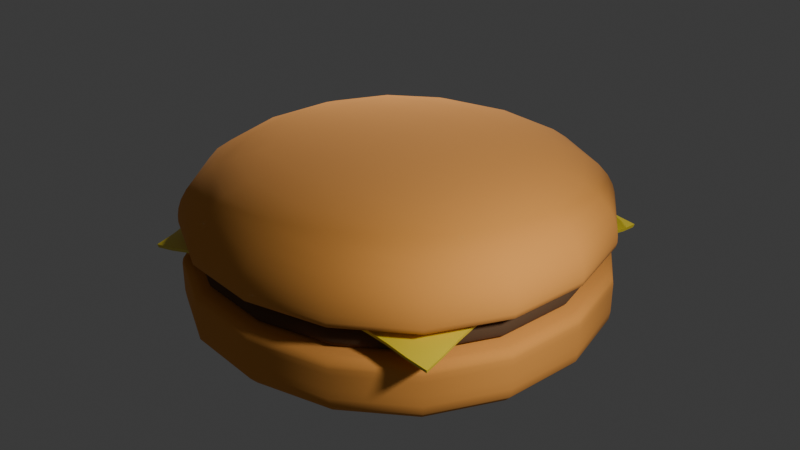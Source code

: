 # Source: bun.blend  (saved by Blender 4.2.66; exported with 4.5.12 LTS)
import bpy
from mathutils import Matrix  # noqa: F401  (used for matrix-valued properties, if any)

bpy.ops.wm.read_factory_settings(use_empty=True)
scene = bpy.context.scene
scene.name = 'Scene'

# ---- collections
col_collection = bpy.data.collections.new('Collection'); scene.collection.children.link(col_collection)

# ---- materials (node trees are filled in below, after node groups)
mat_bunmaterial = bpy.data.materials.new('BunMaterial')
mat_meatmaterial = bpy.data.materials.new('MeatMaterial')
mat_cheesematerial = bpy.data.materials.new('CheeseMaterial')

# ---- node groups
ng_smooth_by_angle = bpy.data.node_groups.new('Smooth by Angle', 'GeometryNodeTree')
_s = ng_smooth_by_angle.interface.new_socket(name='Mesh', in_out='OUTPUT', socket_type='NodeSocketGeometry')
_s = ng_smooth_by_angle.interface.new_socket(name='Mesh', in_out='INPUT', socket_type='NodeSocketGeometry')
_s = ng_smooth_by_angle.interface.new_socket(name='Angle', in_out='INPUT', socket_type='NodeSocketFloat')
_s.subtype = 'ANGLE'
_s.default_value = 0.5236
_s.min_value = 0.0
_s.max_value = 3.142
_s.description = 'Maximum face angle for smooth edges'
_s = ng_smooth_by_angle.interface.new_socket(name='Ignore Sharpness', in_out='INPUT', socket_type='NodeSocketBool')
_s.force_non_field = True
ng_smooth_by_angle.description = 'Set the sharpness of mesh edges based on the angle between the neighboring faces'
ng_smooth_by_angle.is_modifier = True
_N = ng_smooth_by_angle.nodes; _L = ng_smooth_by_angle.links
n0 = _N.new('GeometryNodeSetShadeSmooth'); n0.name = 'Set Shade Smooth'; n0.location = (120, -80)
n0.domain = 'EDGE'
n1 = _N.new('GeometryNodeSetShadeSmooth'); n1.name = 'Set Shade Smooth.001'; n1.location = (300, -80)
n2 = _N.new('NodeGroupOutput'); n2.name = 'Group Output'; n2.location = (480, -80)
n3 = _N.new('GeometryNodeInputMeshEdgeAngle'); n3.name = 'Edge Angle'; n3.location = (-440, -240)
n4 = _N.new('NodeGroupInput'); n4.name = 'Group Input'; n4.location = (-80, -80)
n5 = _N.new('GeometryNodeInputEdgeSmooth'); n5.name = 'Is Edge Smooth'; n5.location = (-260, -120)
n6 = _N.new('GeometryNodeInputShadeSmooth'); n6.name = 'Is Shade Smooth'; n6.location = (-440, -397)
n7 = _N.new('FunctionNodeCompare'); n7.name = 'Compare'; n7.location = (-260, -260)
n7.operation = 'LESS_EQUAL'
n7.inputs[6].default_value = (0.0, 0.0, 0.0, 0.0)
n7.inputs[7].default_value = (0.0, 0.0, 0.0, 0.0)
n8 = _N.new('FunctionNodeBooleanMath'); n8.name = 'Boolean Math.001'; n8.location = (-80, -260)
n9 = _N.new('NodeGroupInput'); n9.name = 'Group Input.001'; n9.location = (-440, -329)
n10 = _N.new('NodeGroupInput'); n10.name = 'Group Input.002'; n10.location = (-259, -189)
n11 = _N.new('FunctionNodeBooleanMath'); n11.name = 'Boolean Math'; n11.location = (-80, -149)
n11.operation = 'OR'
n12 = _N.new('FunctionNodeBooleanMath'); n12.name = 'Boolean Math.002'; n12.location = (-260, -380)
n12.operation = 'OR'
n13 = _N.new('NodeGroupInput'); n13.name = 'Group Input.003'; n13.location = (-440, -460)
_L.new(n3.outputs[0], n7.inputs[0])
_L.new(n1.outputs[0], n2.inputs[0])
_L.new(n9.outputs[1], n7.inputs[1])
_L.new(n7.outputs[0], n8.inputs[0])
_L.new(n4.outputs[0], n0.inputs[0])
_L.new(n0.outputs[0], n1.inputs[0])
_L.new(n8.outputs[0], n0.inputs[2])
_L.new(n10.outputs[2], n11.inputs[1])
_L.new(n5.outputs[0], n11.inputs[0])
_L.new(n11.outputs[0], n0.inputs[1])
_L.new(n13.outputs[2], n12.inputs[1])
_L.new(n6.outputs[0], n12.inputs[0])
_L.new(n12.outputs[0], n8.inputs[1])
n2.is_active_output = True

# ---- material node trees
mat_bunmaterial.use_nodes = True; mat_bunmaterial.node_tree.nodes.clear()
_N = mat_bunmaterial.node_tree.nodes; _L = mat_bunmaterial.node_tree.links
n0 = _N.new('ShaderNodeBsdfPrincipled'); n0.name = 'Principled BSDF'; n0.location = (10, 300)
n0.inputs[0].default_value = (0.8005, 0.3291, 0.06262, 1.0)
n0.inputs[2].default_value = 1.0
n1 = _N.new('ShaderNodeOutputMaterial'); n1.name = 'Material Output'; n1.location = (300, 300)
_L.new(n0.outputs[0], n1.inputs[0])
n1.is_active_output = True
mat_meatmaterial.use_nodes = True; mat_meatmaterial.node_tree.nodes.clear()
_N = mat_meatmaterial.node_tree.nodes; _L = mat_meatmaterial.node_tree.links
n0 = _N.new('ShaderNodeBsdfPrincipled'); n0.name = 'Principled BSDF'; n0.location = (10, 300)
n0.inputs[0].default_value = (0.1198, 0.06284, 0.02812, 1.0)
n0.inputs[2].default_value = 1.0
n1 = _N.new('ShaderNodeOutputMaterial'); n1.name = 'Material Output'; n1.location = (300, 300)
_L.new(n0.outputs[0], n1.inputs[0])
n1.is_active_output = True
mat_cheesematerial.use_nodes = True; mat_cheesematerial.node_tree.nodes.clear()
_N = mat_cheesematerial.node_tree.nodes; _L = mat_cheesematerial.node_tree.links
n0 = _N.new('ShaderNodeBsdfPrincipled'); n0.name = 'Principled BSDF'; n0.location = (10, 300)
n0.inputs[0].default_value = (0.8008, 0.6282, 0.03368, 1.0)
n0.inputs[2].default_value = 0.3031
n1 = _N.new('ShaderNodeOutputMaterial'); n1.name = 'Material Output'; n1.location = (300, 300)
_L.new(n0.outputs[0], n1.inputs[0])
n1.is_active_output = True

# ---- world
world_world = bpy.data.worlds.new('World'); scene.world = world_world
world_world.use_nodes = True; world_world.node_tree.nodes.clear()
_N = world_world.node_tree.nodes; _L = world_world.node_tree.links
n0 = _N.new('ShaderNodeOutputWorld'); n0.name = 'World Output'; n0.location = (300, 300)
n1 = _N.new('ShaderNodeBackground'); n1.name = 'Background'; n1.location = (10, 300)
n1.inputs[0].default_value = (0.05088, 0.05088, 0.05088, 1.0)
_L.new(n1.outputs[0], n0.inputs[0])
n0.is_active_output = True
world_world.color = (0.05088, 0.05088, 0.05088)
world_world.sun_shadow_jitter_overblur = 0.0

# ---- lights
light_point = bpy.data.lights.new('Point', 'POINT')
light_point.energy = 3000.0
light_point.shadow_soft_size = 0.3767
light_point_001 = bpy.data.lights.new('Point.001', 'POINT')
light_point_001.energy = 3000.0
light_point_001.shadow_soft_size = 0.5663

# ---- meshes
me_cube = bpy.data.meshes.new('Cube')
me_cube.from_pydata([(-5.005, -5.005, 0.05636), (-5.005, -5.005, 1.905), (-5.005, 5.005, 0.05636), (-5.005, 5.005, 1.905), (5.005, -5.005, 0.05636), (5.005, -5.005, 1.905), (5.005, 5.005, 0.05636), (5.005, 5.005, 1.905), (-5.005, -5.005, 1.623), (-5.005, 5.005, 1.623), (5.005, 5.005, 1.623), (5.005, -5.005, 1.623), (-5.005, 5.005, 0.8921), (5.005, 5.005, 0.8921), (5.005, -5.005, 0.8921), (-5.005, -5.005, 0.8921)], [], [(8, 1, 3, 9), (9, 3, 7, 10), (10, 7, 5, 11), (11, 5, 1, 8), (2, 6, 4, 0), (7, 3, 1, 5), (14, 11, 8, 15), (13, 10, 11, 14), (12, 9, 10, 13), (15, 8, 9, 12), (0, 15, 12, 2), (2, 12, 13, 6), (6, 13, 14, 4), (4, 14, 15, 0)])
me_cube.polygons.foreach_set('use_smooth', [True] * 14)
_uv = me_cube.uv_layers.new(name='UVMap')
_uv.uv.foreach_set('vector', [0.6009, 0.0, 0.625, 0.0, 0.625, 0.25, 0.6009, 0.25, 0.6009, 0.25, 0.625, 0.25, 0.625, 0.5, 0.6009, 0.5, 0.6009, 0.5, 0.625, 0.5, 0.625, 0.75, 0.6009, 0.75, 0.6009, 0.75, 0.625, 0.75, 0.625, 1.0, 0.6009, 1.0, 0.125, 0.5, 0.375, 0.5, 0.375, 0.75, 0.125, 0.75, 0.625, 0.5, 0.875, 0.5, 0.875, 0.75, 0.625, 0.75, 0.4451, 0.75, 0.6009, 0.75, 0.6009, 1.0, 0.4451, 1.0, 0.4451, 0.5, 0.6009, 0.5, 0.6009, 0.75, 0.4451, 0.75, 0.4451, 0.25, 0.6009, 0.25, 0.6009, 0.5, 0.4451, 0.5, 0.4451, 0.0, 0.6009, 0.0, 0.6009, 0.25, 0.4451, 0.25, 0.375, 0.0, 0.4451, 0.0, 0.4451, 0.25, 0.375, 0.25, 0.375, 0.25, 0.4451, 0.25, 0.4451, 0.5, 0.375, 0.5, 0.375, 0.5, 0.4451, 0.5, 0.4451, 0.75, 0.375, 0.75, 0.375, 0.75, 0.4451, 0.75, 0.4451, 1.0, 0.375, 1.0])
me_cube.materials.append(mat_bunmaterial)
me_cube.update()
me_cube_001 = bpy.data.meshes.new('Cube.001')
me_cube_001.from_pydata([(-4.949, -4.958, -0.5058), (-4.637, -4.777, 0.3454), (-4.937, 4.881, -0.3819), (-4.637, 4.749, 0.3463), (4.784, -4.899, -0.5823), (4.755, -4.777, 0.34), (4.796, 4.94, -0.4583), (4.755, 4.749, 0.341), (-5.005, -5.005, 0.05559), (-5.005, 5.005, 0.05559), (5.005, 5.005, 0.05559), (5.005, -5.005, 0.05559), (-5.005, 5.005, -0.2686), (5.005, 5.005, -0.2686), (5.005, -5.005, -0.2686), (-5.005, -5.005, -0.2686)], [], [(8, 1, 3, 9), (9, 3, 7, 10), (10, 7, 5, 11), (11, 5, 1, 8), (2, 6, 4, 0), (7, 3, 1, 5), (14, 11, 8, 15), (13, 10, 11, 14), (12, 9, 10, 13), (15, 8, 9, 12), (0, 15, 12, 2), (2, 12, 13, 6), (6, 13, 14, 4), (4, 14, 15, 0)])
me_cube_001.polygons.foreach_set('use_smooth', [True] * 14)
_uv = me_cube_001.uv_layers.new(name='UVMap')
_uv.uv.foreach_set('vector', [0.6009, 0.0, 0.625, 0.0, 0.625, 0.25, 0.6009, 0.25, 0.6009, 0.25, 0.625, 0.25, 0.625, 0.5, 0.6009, 0.5, 0.6009, 0.5, 0.625, 0.5, 0.625, 0.75, 0.6009, 0.75, 0.6009, 0.75, 0.625, 0.75, 0.625, 1.0, 0.6009, 1.0, 0.125, 0.5, 0.375, 0.5, 0.375, 0.75, 0.125, 0.75, 0.625, 0.5, 0.875, 0.5, 0.875, 0.75, 0.625, 0.75, 0.4451, 0.75, 0.6009, 0.75, 0.6009, 1.0, 0.4451, 1.0, 0.4451, 0.5, 0.6009, 0.5, 0.6009, 0.75, 0.4451, 0.75, 0.4451, 0.25, 0.6009, 0.25, 0.6009, 0.5, 0.4451, 0.5, 0.4451, 0.0, 0.6009, 0.0, 0.6009, 0.25, 0.4451, 0.25, 0.375, 0.0, 0.4451, 0.0, 0.4451, 0.25, 0.375, 0.25, 0.375, 0.25, 0.4451, 0.25, 0.4451, 0.5, 0.375, 0.5, 0.375, 0.5, 0.4451, 0.5, 0.4451, 0.75, 0.375, 0.75, 0.375, 0.75, 0.4451, 0.75, 0.4451, 1.0, 0.375, 1.0])
me_cube_001.materials.append(mat_meatmaterial)
me_cube_001.update()
me_plane = bpy.data.meshes.new('Plane')
me_plane.from_pydata([(3.686, 3.686, 2.023), (-3.686, 3.686, 2.023), (3.686, -3.686, 2.023), (-3.686, -3.686, 2.023), (3.686, -3.226, 2.099), (3.686, -2.765, 2.212), (3.686, -2.304, 2.291), (3.686, -1.843, 2.329), (3.686, -1.382, 2.358), (3.686, -0.9216, 2.373), (3.686, -0.4608, 2.38), (3.686, 8.941e-08, 2.381), (3.686, 0.4608, 2.38), (3.686, 0.9216, 2.373), (3.686, 1.382, 2.358), (3.686, 1.843, 2.329), (3.686, 2.304, 2.291), (3.686, 2.765, 2.212), (3.686, 3.226, 2.099), (3.226, 3.686, 2.099), (2.765, 3.686, 2.212), (2.304, 3.686, 2.291), (1.843, 3.686, 2.329), (1.382, 3.686, 2.358), (0.9216, 3.686, 2.373), (0.4608, 3.686, 2.38), (-8.941e-08, 3.686, 2.381), (-0.4608, 3.686, 2.38), (-0.9216, 3.686, 2.373), (-1.382, 3.686, 2.358), (-1.843, 3.686, 2.329), (-2.304, 3.686, 2.291), (-2.765, 3.686, 2.212), (-3.226, 3.686, 2.099), (-3.686, 3.226, 2.099), (-3.686, 2.765, 2.212), (-3.686, 2.304, 2.291), (-3.686, 1.843, 2.329), (-3.686, 1.382, 2.358), (-3.686, 0.9216, 2.373), (-3.686, 0.4608, 2.38), (-3.686, -8.941e-08, 2.381), (-3.686, -0.4608, 2.38), (-3.686, -0.9216, 2.373), (-3.686, -1.382, 2.358), (-3.686, -1.843, 2.329), (-3.686, -2.304, 2.291), (-3.686, -2.765, 2.212), (-3.686, -3.226, 2.099), (-3.226, -3.686, 2.099), (-2.765, -3.686, 2.212), (-2.304, -3.686, 2.291), (-1.843, -3.686, 2.329), (-1.382, -3.686, 2.358), (-0.9216, -3.686, 2.373), (-0.4608, -3.686, 2.38), (8.941e-08, -3.686, 2.381), (0.4608, -3.686, 2.38), (0.9216, -3.686, 2.373), (1.382, -3.686, 2.358), (1.843, -3.686, 2.329), (2.304, -3.686, 2.291), (2.765, -3.686, 2.212), (3.226, -3.686, 2.099), (3.226, 3.226, 2.266), (3.226, 2.765, 2.319), (3.226, 2.304, 2.37), (3.226, 1.843, 2.394), (3.226, 1.382, 2.406), (3.226, 0.9216, 2.417), (3.226, 0.4608, 2.421), (3.226, -8.941e-08, 2.422), (3.226, -0.4608, 2.421), (3.226, -0.9216, 2.417), (3.226, -1.382, 2.406), (3.226, -1.843, 2.394), (3.226, -2.304, 2.37), (3.226, -2.765, 2.319), (3.226, -3.226, 2.266), (2.765, 3.226, 2.319), (2.765, 2.765, 2.414), (2.765, 2.304, 2.432), (2.765, 1.843, 2.44), (2.765, 1.382, 2.444), (2.765, 0.9216, 2.448), (2.765, 0.4608, 2.449), (2.765, -8.941e-08, 2.449), (2.765, -0.4608, 2.449), (2.765, -0.9216, 2.448), (2.765, -1.382, 2.444), (2.765, -1.843, 2.44), (2.765, -2.304, 2.432), (2.765, -2.765, 2.414), (2.765, -3.226, 2.319), (2.304, 3.226, 2.37), (2.304, 2.765, 2.432), (2.304, 2.304, 2.461), (2.304, 1.843, 2.462), (2.304, 1.382, 2.462), (2.304, 0.9216, 2.463), (2.304, 0.4608, 2.463), (2.304, -8.941e-08, 2.463), (2.304, -0.4608, 2.463), (2.304, -0.9216, 2.463), (2.304, -1.382, 2.462), (2.304, -1.843, 2.462), (2.304, -2.304, 2.461), (2.304, -2.765, 2.432), (2.304, -3.226, 2.37), (1.843, 3.226, 2.394), (1.843, 2.765, 2.44), (1.843, 2.304, 2.462), (1.843, 1.843, 2.464), (1.843, 1.382, 2.464), (1.843, 0.9216, 2.464), (1.843, 0.4608, 2.464), (1.843, -8.941e-08, 2.464), (1.843, -0.4608, 2.464), (1.843, -0.9216, 2.464), (1.843, -1.382, 2.464), (1.843, -1.843, 2.464), (1.843, -2.304, 2.462), (1.843, -2.765, 2.44), (1.843, -3.226, 2.394), (1.382, 3.226, 2.406), (1.382, 2.765, 2.444), (1.382, 2.304, 2.462), (1.382, 1.843, 2.464), (1.382, 1.382, 2.464), (1.382, 0.9216, 2.464), (1.382, 0.4608, 2.464), (1.382, -8.941e-08, 2.464), (1.382, -0.4608, 2.464), (1.382, -0.9216, 2.464), (1.382, -1.382, 2.464), (1.382, -1.843, 2.464), (1.382, -2.304, 2.462), (1.382, -2.765, 2.444), (1.382, -3.226, 2.406), (0.9216, 3.226, 2.417), (0.9216, 2.765, 2.448), (0.9216, 2.304, 2.463), (0.9216, 1.843, 2.464), (0.9216, 1.382, 2.464), (0.9216, 0.9216, 2.464), (0.9216, 0.4608, 2.464), (0.9216, -8.941e-08, 2.464), (0.9216, -0.4608, 2.464), (0.9216, -0.9216, 2.464), (0.9216, -1.382, 2.464), (0.9216, -1.843, 2.464), (0.9216, -2.304, 2.463), (0.9216, -2.765, 2.448), (0.9216, -3.226, 2.417), (0.4608, 3.226, 2.421), (0.4608, 2.765, 2.449), (0.4608, 2.304, 2.463), (0.4608, 1.843, 2.464), (0.4608, 1.382, 2.464), (0.4608, 0.9216, 2.464), (0.4608, 0.4608, 2.464), (0.4608, -8.941e-08, 2.464), (0.4608, -0.4608, 2.464), (0.4608, -0.9216, 2.464), (0.4608, -1.382, 2.464), (0.4608, -1.843, 2.464), (0.4608, -2.304, 2.463), (0.4608, -2.765, 2.449), (0.4608, -3.226, 2.421), (-7.823e-08, 3.226, 2.422), (-6.706e-08, 2.765, 2.449), (-5.588e-08, 2.304, 2.463), (-4.47e-08, 1.843, 2.464), (-3.353e-08, 1.382, 2.464), (-2.235e-08, 0.9216, 2.464), (-1.118e-08, 0.4608, 2.464), (0.0, -8.941e-08, 2.464), (1.118e-08, -0.4608, 2.464), (2.235e-08, -0.9216, 2.464), (3.353e-08, -1.382, 2.464), (4.47e-08, -1.843, 2.464), (5.588e-08, -2.304, 2.463), (6.706e-08, -2.765, 2.449), (7.823e-08, -3.226, 2.422), (-0.4608, 3.226, 2.421), (-0.4608, 2.765, 2.449), (-0.4608, 2.304, 2.463), (-0.4608, 1.843, 2.464), (-0.4608, 1.382, 2.464), (-0.4608, 0.9216, 2.464), (-0.4608, 0.4608, 2.464), (-0.4608, -8.941e-08, 2.464), (-0.4608, -0.4608, 2.464), (-0.4608, -0.9216, 2.464), (-0.4608, -1.382, 2.464), (-0.4608, -1.843, 2.464), (-0.4608, -2.304, 2.463), (-0.4608, -2.765, 2.449), (-0.4608, -3.226, 2.421), (-0.9216, 3.226, 2.417), (-0.9216, 2.765, 2.448), (-0.9216, 2.304, 2.463), (-0.9216, 1.843, 2.464), (-0.9216, 1.382, 2.464), (-0.9216, 0.9216, 2.464), (-0.9216, 0.4608, 2.464), (-0.9216, -8.941e-08, 2.464), (-0.9216, -0.4608, 2.464), (-0.9216, -0.9216, 2.464), (-0.9216, -1.382, 2.464), (-0.9216, -1.843, 2.464), (-0.9216, -2.304, 2.463), (-0.9216, -2.765, 2.448), (-0.9216, -3.226, 2.417), (-1.382, 3.226, 2.406), (-1.382, 2.765, 2.444), (-1.382, 2.304, 2.462), (-1.382, 1.843, 2.464), (-1.382, 1.382, 2.464), (-1.382, 0.9216, 2.464), (-1.382, 0.4608, 2.464), (-1.382, -8.941e-08, 2.464), (-1.382, -0.4608, 2.464), (-1.382, -0.9216, 2.464), (-1.382, -1.382, 2.464), (-1.382, -1.843, 2.464), (-1.382, -2.304, 2.462), (-1.382, -2.765, 2.444), (-1.382, -3.226, 2.406), (-1.843, 3.226, 2.394), (-1.843, 2.765, 2.44), (-1.843, 2.304, 2.462), (-1.843, 1.843, 2.464), (-1.843, 1.382, 2.464), (-1.843, 0.9216, 2.464), (-1.843, 0.4608, 2.464), (-1.843, -8.941e-08, 2.464), (-1.843, -0.4608, 2.464), (-1.843, -0.9216, 2.464), (-1.843, -1.382, 2.464), (-1.843, -1.843, 2.464), (-1.843, -2.304, 2.462), (-1.843, -2.765, 2.44), (-1.843, -3.226, 2.394), (-2.304, 3.226, 2.37), (-2.304, 2.765, 2.432), (-2.304, 2.304, 2.461), (-2.304, 1.843, 2.462), (-2.304, 1.382, 2.462), (-2.304, 0.9216, 2.463), (-2.304, 0.4608, 2.463), (-2.304, -8.941e-08, 2.463), (-2.304, -0.4608, 2.463), (-2.304, -0.9216, 2.463), (-2.304, -1.382, 2.462), (-2.304, -1.843, 2.462), (-2.304, -2.304, 2.461), (-2.304, -2.765, 2.432), (-2.304, -3.226, 2.37), (-2.765, 3.226, 2.319), (-2.765, 2.765, 2.414), (-2.765, 2.304, 2.432), (-2.765, 1.843, 2.44), (-2.765, 1.382, 2.444), (-2.765, 0.9216, 2.448), (-2.765, 0.4608, 2.449), (-2.765, -8.941e-08, 2.449), (-2.765, -0.4608, 2.449), (-2.765, -0.9216, 2.448), (-2.765, -1.382, 2.444), (-2.765, -1.843, 2.44), (-2.765, -2.304, 2.432), (-2.765, -2.765, 2.414), (-2.765, -3.226, 2.319), (-3.226, 3.226, 2.266), (-3.226, 2.765, 2.319), (-3.226, 2.304, 2.37), (-3.226, 1.843, 2.394), (-3.226, 1.382, 2.406), (-3.226, 0.9216, 2.417), (-3.226, 0.4608, 2.421), (-3.226, -8.941e-08, 2.422), (-3.226, -0.4608, 2.421), (-3.226, -0.9216, 2.417), (-3.226, -1.382, 2.406), (-3.226, -1.843, 2.394), (-3.226, -2.304, 2.37), (-3.226, -2.765, 2.319), (-3.226, -3.226, 2.266)], [], [(288, 48, 3, 49), (4, 78, 63, 2), (78, 93, 62, 63), (93, 108, 61, 62), (108, 123, 60, 61), (123, 138, 59, 60), (138, 153, 58, 59), (153, 168, 57, 58), (168, 183, 56, 57), (183, 198, 55, 56), (198, 213, 54, 55), (213, 228, 53, 54), (228, 243, 52, 53), (243, 258, 51, 52), (258, 273, 50, 51), (273, 288, 49, 50), (0, 19, 64, 18), (18, 64, 65, 17), (17, 65, 66, 16), (16, 66, 67, 15), (15, 67, 68, 14), (14, 68, 69, 13), (13, 69, 70, 12), (12, 70, 71, 11), (11, 71, 72, 10), (10, 72, 73, 9), (9, 73, 74, 8), (8, 74, 75, 7), (7, 75, 76, 6), (6, 76, 77, 5), (5, 77, 78, 4), (19, 20, 79, 64), (64, 79, 80, 65), (65, 80, 81, 66), (66, 81, 82, 67), (67, 82, 83, 68), (68, 83, 84, 69), (69, 84, 85, 70), (70, 85, 86, 71), (71, 86, 87, 72), (72, 87, 88, 73), (73, 88, 89, 74), (74, 89, 90, 75), (75, 90, 91, 76), (76, 91, 92, 77), (77, 92, 93, 78), (20, 21, 94, 79), (79, 94, 95, 80), (80, 95, 96, 81), (81, 96, 97, 82), (82, 97, 98, 83), (83, 98, 99, 84), (84, 99, 100, 85), (85, 100, 101, 86), (86, 101, 102, 87), (87, 102, 103, 88), (88, 103, 104, 89), (89, 104, 105, 90), (90, 105, 106, 91), (91, 106, 107, 92), (92, 107, 108, 93), (21, 22, 109, 94), (94, 109, 110, 95), (95, 110, 111, 96), (96, 111, 112, 97), (97, 112, 113, 98), (98, 113, 114, 99), (99, 114, 115, 100), (100, 115, 116, 101), (101, 116, 117, 102), (102, 117, 118, 103), (103, 118, 119, 104), (104, 119, 120, 105), (105, 120, 121, 106), (106, 121, 122, 107), (107, 122, 123, 108), (22, 23, 124, 109), (109, 124, 125, 110), (110, 125, 126, 111), (111, 126, 127, 112), (112, 127, 128, 113), (113, 128, 129, 114), (114, 129, 130, 115), (115, 130, 131, 116), (116, 131, 132, 117), (117, 132, 133, 118), (118, 133, 134, 119), (119, 134, 135, 120), (120, 135, 136, 121), (121, 136, 137, 122), (122, 137, 138, 123), (23, 24, 139, 124), (124, 139, 140, 125), (125, 140, 141, 126), (126, 141, 142, 127), (127, 142, 143, 128), (128, 143, 144, 129), (129, 144, 145, 130), (130, 145, 146, 131), (131, 146, 147, 132), (132, 147, 148, 133), (133, 148, 149, 134), (134, 149, 150, 135), (135, 150, 151, 136), (136, 151, 152, 137), (137, 152, 153, 138), (24, 25, 154, 139), (139, 154, 155, 140), (140, 155, 156, 141), (141, 156, 157, 142), (142, 157, 158, 143), (143, 158, 159, 144), (144, 159, 160, 145), (145, 160, 161, 146), (146, 161, 162, 147), (147, 162, 163, 148), (148, 163, 164, 149), (149, 164, 165, 150), (150, 165, 166, 151), (151, 166, 167, 152), (152, 167, 168, 153), (25, 26, 169, 154), (154, 169, 170, 155), (155, 170, 171, 156), (156, 171, 172, 157), (157, 172, 173, 158), (158, 173, 174, 159), (159, 174, 175, 160), (160, 175, 176, 161), (161, 176, 177, 162), (162, 177, 178, 163), (163, 178, 179, 164), (164, 179, 180, 165), (165, 180, 181, 166), (166, 181, 182, 167), (167, 182, 183, 168), (26, 27, 184, 169), (169, 184, 185, 170), (170, 185, 186, 171), (171, 186, 187, 172), (172, 187, 188, 173), (173, 188, 189, 174), (174, 189, 190, 175), (175, 190, 191, 176), (176, 191, 192, 177), (177, 192, 193, 178), (178, 193, 194, 179), (179, 194, 195, 180), (180, 195, 196, 181), (181, 196, 197, 182), (182, 197, 198, 183), (27, 28, 199, 184), (184, 199, 200, 185), (185, 200, 201, 186), (186, 201, 202, 187), (187, 202, 203, 188), (188, 203, 204, 189), (189, 204, 205, 190), (190, 205, 206, 191), (191, 206, 207, 192), (192, 207, 208, 193), (193, 208, 209, 194), (194, 209, 210, 195), (195, 210, 211, 196), (196, 211, 212, 197), (197, 212, 213, 198), (28, 29, 214, 199), (199, 214, 215, 200), (200, 215, 216, 201), (201, 216, 217, 202), (202, 217, 218, 203), (203, 218, 219, 204), (204, 219, 220, 205), (205, 220, 221, 206), (206, 221, 222, 207), (207, 222, 223, 208), (208, 223, 224, 209), (209, 224, 225, 210), (210, 225, 226, 211), (211, 226, 227, 212), (212, 227, 228, 213), (29, 30, 229, 214), (214, 229, 230, 215), (215, 230, 231, 216), (216, 231, 232, 217), (217, 232, 233, 218), (218, 233, 234, 219), (219, 234, 235, 220), (220, 235, 236, 221), (221, 236, 237, 222), (222, 237, 238, 223), (223, 238, 239, 224), (224, 239, 240, 225), (225, 240, 241, 226), (226, 241, 242, 227), (227, 242, 243, 228), (30, 31, 244, 229), (229, 244, 245, 230), (230, 245, 246, 231), (231, 246, 247, 232), (232, 247, 248, 233), (233, 248, 249, 234), (234, 249, 250, 235), (235, 250, 251, 236), (236, 251, 252, 237), (237, 252, 253, 238), (238, 253, 254, 239), (239, 254, 255, 240), (240, 255, 256, 241), (241, 256, 257, 242), (242, 257, 258, 243), (31, 32, 259, 244), (244, 259, 260, 245), (245, 260, 261, 246), (246, 261, 262, 247), (247, 262, 263, 248), (248, 263, 264, 249), (249, 264, 265, 250), (250, 265, 266, 251), (251, 266, 267, 252), (252, 267, 268, 253), (253, 268, 269, 254), (254, 269, 270, 255), (255, 270, 271, 256), (256, 271, 272, 257), (257, 272, 273, 258), (32, 33, 274, 259), (259, 274, 275, 260), (260, 275, 276, 261), (261, 276, 277, 262), (262, 277, 278, 263), (263, 278, 279, 264), (264, 279, 280, 265), (265, 280, 281, 266), (266, 281, 282, 267), (267, 282, 283, 268), (268, 283, 284, 269), (269, 284, 285, 270), (270, 285, 286, 271), (271, 286, 287, 272), (272, 287, 288, 273), (33, 1, 34, 274), (274, 34, 35, 275), (275, 35, 36, 276), (276, 36, 37, 277), (277, 37, 38, 278), (278, 38, 39, 279), (279, 39, 40, 280), (280, 40, 41, 281), (281, 41, 42, 282), (282, 42, 43, 283), (283, 43, 44, 284), (284, 44, 45, 285), (285, 45, 46, 286), (286, 46, 47, 287), (287, 47, 48, 288)])
me_plane.polygons.foreach_set('use_smooth', [True] * 256)
_uv = me_plane.uv_layers.new(name='UVMap')
_uv.uv.foreach_set('vector', [0.9375, 0.9375, 1.0, 0.9375, 1.0, 1.0, 0.9375, 1.0, 0.0, 0.9375, 0.0625, 0.9375, 0.0625, 1.0, 0.0, 1.0, 0.0625, 0.9375, 0.125, 0.9375, 0.125, 1.0, 0.0625, 1.0, 0.125, 0.9375, 0.1875, 0.9375, 0.1875, 1.0, 0.125, 1.0, 0.1875, 0.9375, 0.25, 0.9375, 0.25, 1.0, 0.1875, 1.0, 0.25, 0.9375, 0.3125, 0.9375, 0.3125, 1.0, 0.25, 1.0, 0.3125, 0.9375, 0.375, 0.9375, 0.375, 1.0, 0.3125, 1.0, 0.375, 0.9375, 0.4375, 0.9375, 0.4375, 1.0, 0.375, 1.0, 0.4375, 0.9375, 0.5, 0.9375, 0.5, 1.0, 0.4375, 1.0, 0.5, 0.9375, 0.5625, 0.9375, 0.5625, 1.0, 0.5, 1.0, 0.5625, 0.9375, 0.625, 0.9375, 0.625, 1.0, 0.5625, 1.0, 0.625, 0.9375, 0.6875, 0.9375, 0.6875, 1.0, 0.625, 1.0, 0.6875, 0.9375, 0.75, 0.9375, 0.75, 1.0, 0.6875, 1.0, 0.75, 0.9375, 0.8125, 0.9375, 0.8125, 1.0, 0.75, 1.0, 0.8125, 0.9375, 0.875, 0.9375, 0.875, 1.0, 0.8125, 1.0, 0.875, 0.9375, 0.9375, 0.9375, 0.9375, 1.0, 0.875, 1.0, 0.0, 0.0, 0.0625, 0.0, 0.0625, 0.0625, 0.0, 0.0625, 0.0, 0.0625, 0.0625, 0.0625, 0.0625, 0.125, 0.0, 0.125, 0.0, 0.125, 0.0625, 0.125, 0.0625, 0.1875, 0.0, 0.1875, 0.0, 0.1875, 0.0625, 0.1875, 0.0625, 0.25, 0.0, 0.25, 0.0, 0.25, 0.0625, 0.25, 0.0625, 0.3125, 0.0, 0.3125, 0.0, 0.3125, 0.0625, 0.3125, 0.0625, 0.375, 0.0, 0.375, 0.0, 0.375, 0.0625, 0.375, 0.0625, 0.4375, 0.0, 0.4375, 0.0, 0.4375, 0.0625, 0.4375, 0.0625, 0.5, 0.0, 0.5, 0.0, 0.5, 0.0625, 0.5, 0.0625, 0.5625, 0.0, 0.5625, 0.0, 0.5625, 0.0625, 0.5625, 0.0625, 0.625, 0.0, 0.625, 0.0, 0.625, 0.0625, 0.625, 0.0625, 0.6875, 0.0, 0.6875, 0.0, 0.6875, 0.0625, 0.6875, 0.0625, 0.75, 0.0, 0.75, 0.0, 0.75, 0.0625, 0.75, 0.0625, 0.8125, 0.0, 0.8125, 0.0, 0.8125, 0.0625, 0.8125, 0.0625, 0.875, 0.0, 0.875, 0.0, 0.875, 0.0625, 0.875, 0.0625, 0.9375, 0.0, 0.9375, 0.0625, 0.0, 0.125, 0.0, 0.125, 0.0625, 0.0625, 0.0625, 0.0625, 0.0625, 0.125, 0.0625, 0.125, 0.125, 0.0625, 0.125, 0.0625, 0.125, 0.125, 0.125, 0.125, 0.1875, 0.0625, 0.1875, 0.0625, 0.1875, 0.125, 0.1875, 0.125, 0.25, 0.0625, 0.25, 0.0625, 0.25, 0.125, 0.25, 0.125, 0.3125, 0.0625, 0.3125, 0.0625, 0.3125, 0.125, 0.3125, 0.125, 0.375, 0.0625, 0.375, 0.0625, 0.375, 0.125, 0.375, 0.125, 0.4375, 0.0625, 0.4375, 0.0625, 0.4375, 0.125, 0.4375, 0.125, 0.5, 0.0625, 0.5, 0.0625, 0.5, 0.125, 0.5, 0.125, 0.5625, 0.0625, 0.5625, 0.0625, 0.5625, 0.125, 0.5625, 0.125, 0.625, 0.0625, 0.625, 0.0625, 0.625, 0.125, 0.625, 0.125, 0.6875, 0.0625, 0.6875, 0.0625, 0.6875, 0.125, 0.6875, 0.125, 0.75, 0.0625, 0.75, 0.0625, 0.75, 0.125, 0.75, 0.125, 0.8125, 0.0625, 0.8125, 0.0625, 0.8125, 0.125, 0.8125, 0.125, 0.875, 0.0625, 0.875, 0.0625, 0.875, 0.125, 0.875, 0.125, 0.9375, 0.0625, 0.9375, 0.125, 0.0, 0.1875, 0.0, 0.1875, 0.0625, 0.125, 0.0625, 0.125, 0.0625, 0.1875, 0.0625, 0.1875, 0.125, 0.125, 0.125, 0.125, 0.125, 0.1875, 0.125, 0.1875, 0.1875, 0.125, 0.1875, 0.125, 0.1875, 0.1875, 0.1875, 0.1875, 0.25, 0.125, 0.25, 0.125, 0.25, 0.1875, 0.25, 0.1875, 0.3125, 0.125, 0.3125, 0.125, 0.3125, 0.1875, 0.3125, 0.1875, 0.375, 0.125, 0.375, 0.125, 0.375, 0.1875, 0.375, 0.1875, 0.4375, 0.125, 0.4375, 0.125, 0.4375, 0.1875, 0.4375, 0.1875, 0.5, 0.125, 0.5, 0.125, 0.5, 0.1875, 0.5, 0.1875, 0.5625, 0.125, 0.5625, 0.125, 0.5625, 0.1875, 0.5625, 0.1875, 0.625, 0.125, 0.625, 0.125, 0.625, 0.1875, 0.625, 0.1875, 0.6875, 0.125, 0.6875, 0.125, 0.6875, 0.1875, 0.6875, 0.1875, 0.75, 0.125, 0.75, 0.125, 0.75, 0.1875, 0.75, 0.1875, 0.8125, 0.125, 0.8125, 0.125, 0.8125, 0.1875, 0.8125, 0.1875, 0.875, 0.125, 0.875, 0.125, 0.875, 0.1875, 0.875, 0.1875, 0.9375, 0.125, 0.9375, 0.1875, 0.0, 0.25, 0.0, 0.25, 0.0625, 0.1875, 0.0625, 0.1875, 0.0625, 0.25, 0.0625, 0.25, 0.125, 0.1875, 0.125, 0.1875, 0.125, 0.25, 0.125, 0.25, 0.1875, 0.1875, 0.1875, 0.1875, 0.1875, 0.25, 0.1875, 0.25, 0.25, 0.1875, 0.25, 0.1875, 0.25, 0.25, 0.25, 0.25, 0.3125, 0.1875, 0.3125, 0.1875, 0.3125, 0.25, 0.3125, 0.25, 0.375, 0.1875, 0.375, 0.1875, 0.375, 0.25, 0.375, 0.25, 0.4375, 0.1875, 0.4375, 0.1875, 0.4375, 0.25, 0.4375, 0.25, 0.5, 0.1875, 0.5, 0.1875, 0.5, 0.25, 0.5, 0.25, 0.5625, 0.1875, 0.5625, 0.1875, 0.5625, 0.25, 0.5625, 0.25, 0.625, 0.1875, 0.625, 0.1875, 0.625, 0.25, 0.625, 0.25, 0.6875, 0.1875, 0.6875, 0.1875, 0.6875, 0.25, 0.6875, 0.25, 0.75, 0.1875, 0.75, 0.1875, 0.75, 0.25, 0.75, 0.25, 0.8125, 0.1875, 0.8125, 0.1875, 0.8125, 0.25, 0.8125, 0.25, 0.875, 0.1875, 0.875, 0.1875, 0.875, 0.25, 0.875, 0.25, 0.9375, 0.1875, 0.9375, 0.25, 0.0, 0.3125, 0.0, 0.3125, 0.0625, 0.25, 0.0625, 0.25, 0.0625, 0.3125, 0.0625, 0.3125, 0.125, 0.25, 0.125, 0.25, 0.125, 0.3125, 0.125, 0.3125, 0.1875, 0.25, 0.1875, 0.25, 0.1875, 0.3125, 0.1875, 0.3125, 0.25, 0.25, 0.25, 0.25, 0.25, 0.3125, 0.25, 0.3125, 0.3125, 0.25, 0.3125, 0.25, 0.3125, 0.3125, 0.3125, 0.3125, 0.375, 0.25, 0.375, 0.25, 0.375, 0.3125, 0.375, 0.3125, 0.4375, 0.25, 0.4375, 0.25, 0.4375, 0.3125, 0.4375, 0.3125, 0.5, 0.25, 0.5, 0.25, 0.5, 0.3125, 0.5, 0.3125, 0.5625, 0.25, 0.5625, 0.25, 0.5625, 0.3125, 0.5625, 0.3125, 0.625, 0.25, 0.625, 0.25, 0.625, 0.3125, 0.625, 0.3125, 0.6875, 0.25, 0.6875, 0.25, 0.6875, 0.3125, 0.6875, 0.3125, 0.75, 0.25, 0.75, 0.25, 0.75, 0.3125, 0.75, 0.3125, 0.8125, 0.25, 0.8125, 0.25, 0.8125, 0.3125, 0.8125, 0.3125, 0.875, 0.25, 0.875, 0.25, 0.875, 0.3125, 0.875, 0.3125, 0.9375, 0.25, 0.9375, 0.3125, 0.0, 0.375, 0.0, 0.375, 0.0625, 0.3125, 0.0625, 0.3125, 0.0625, 0.375, 0.0625, 0.375, 0.125, 0.3125, 0.125, 0.3125, 0.125, 0.375, 0.125, 0.375, 0.1875, 0.3125, 0.1875, 0.3125, 0.1875, 0.375, 0.1875, 0.375, 0.25, 0.3125, 0.25, 0.3125, 0.25, 0.375, 0.25, 0.375, 0.3125, 0.3125, 0.3125, 0.3125, 0.3125, 0.375, 0.3125, 0.375, 0.375, 0.3125, 0.375, 0.3125, 0.375, 0.375, 0.375, 0.375, 0.4375, 0.3125, 0.4375, 0.3125, 0.4375, 0.375, 0.4375, 0.375, 0.5, 0.3125, 0.5, 0.3125, 0.5, 0.375, 0.5, 0.375, 0.5625, 0.3125, 0.5625, 0.3125, 0.5625, 0.375, 0.5625, 0.375, 0.625, 0.3125, 0.625, 0.3125, 0.625, 0.375, 0.625, 0.375, 0.6875, 0.3125, 0.6875, 0.3125, 0.6875, 0.375, 0.6875, 0.375, 0.75, 0.3125, 0.75, 0.3125, 0.75, 0.375, 0.75, 0.375, 0.8125, 0.3125, 0.8125, 0.3125, 0.8125, 0.375, 0.8125, 0.375, 0.875, 0.3125, 0.875, 0.3125, 0.875, 0.375, 0.875, 0.375, 0.9375, 0.3125, 0.9375, 0.375, 0.0, 0.4375, 0.0, 0.4375, 0.0625, 0.375, 0.0625, 0.375, 0.0625, 0.4375, 0.0625, 0.4375, 0.125, 0.375, 0.125, 0.375, 0.125, 0.4375, 0.125, 0.4375, 0.1875, 0.375, 0.1875, 0.375, 0.1875, 0.4375, 0.1875, 0.4375, 0.25, 0.375, 0.25, 0.375, 0.25, 0.4375, 0.25, 0.4375, 0.3125, 0.375, 0.3125, 0.375, 0.3125, 0.4375, 0.3125, 0.4375, 0.375, 0.375, 0.375, 0.375, 0.375, 0.4375, 0.375, 0.4375, 0.4375, 0.375, 0.4375, 0.375, 0.4375, 0.4375, 0.4375, 0.4375, 0.5, 0.375, 0.5, 0.375, 0.5, 0.4375, 0.5, 0.4375, 0.5625, 0.375, 0.5625, 0.375, 0.5625, 0.4375, 0.5625, 0.4375, 0.625, 0.375, 0.625, 0.375, 0.625, 0.4375, 0.625, 0.4375, 0.6875, 0.375, 0.6875, 0.375, 0.6875, 0.4375, 0.6875, 0.4375, 0.75, 0.375, 0.75, 0.375, 0.75, 0.4375, 0.75, 0.4375, 0.8125, 0.375, 0.8125, 0.375, 0.8125, 0.4375, 0.8125, 0.4375, 0.875, 0.375, 0.875, 0.375, 0.875, 0.4375, 0.875, 0.4375, 0.9375, 0.375, 0.9375, 0.4375, 0.0, 0.5, 0.0, 0.5, 0.0625, 0.4375, 0.0625, 0.4375, 0.0625, 0.5, 0.0625, 0.5, 0.125, 0.4375, 0.125, 0.4375, 0.125, 0.5, 0.125, 0.5, 0.1875, 0.4375, 0.1875, 0.4375, 0.1875, 0.5, 0.1875, 0.5, 0.25, 0.4375, 0.25, 0.4375, 0.25, 0.5, 0.25, 0.5, 0.3125, 0.4375, 0.3125, 0.4375, 0.3125, 0.5, 0.3125, 0.5, 0.375, 0.4375, 0.375, 0.4375, 0.375, 0.5, 0.375, 0.5, 0.4375, 0.4375, 0.4375, 0.4375, 0.4375, 0.5, 0.4375, 0.5, 0.5, 0.4375, 0.5, 0.4375, 0.5, 0.5, 0.5, 0.5, 0.5625, 0.4375, 0.5625, 0.4375, 0.5625, 0.5, 0.5625, 0.5, 0.625, 0.4375, 0.625, 0.4375, 0.625, 0.5, 0.625, 0.5, 0.6875, 0.4375, 0.6875, 0.4375, 0.6875, 0.5, 0.6875, 0.5, 0.75, 0.4375, 0.75, 0.4375, 0.75, 0.5, 0.75, 0.5, 0.8125, 0.4375, 0.8125, 0.4375, 0.8125, 0.5, 0.8125, 0.5, 0.875, 0.4375, 0.875, 0.4375, 0.875, 0.5, 0.875, 0.5, 0.9375, 0.4375, 0.9375, 0.5, 0.0, 0.5625, 0.0, 0.5625, 0.0625, 0.5, 0.0625, 0.5, 0.0625, 0.5625, 0.0625, 0.5625, 0.125, 0.5, 0.125, 0.5, 0.125, 0.5625, 0.125, 0.5625, 0.1875, 0.5, 0.1875, 0.5, 0.1875, 0.5625, 0.1875, 0.5625, 0.25, 0.5, 0.25, 0.5, 0.25, 0.5625, 0.25, 0.5625, 0.3125, 0.5, 0.3125, 0.5, 0.3125, 0.5625, 0.3125, 0.5625, 0.375, 0.5, 0.375, 0.5, 0.375, 0.5625, 0.375, 0.5625, 0.4375, 0.5, 0.4375, 0.5, 0.4375, 0.5625, 0.4375, 0.5625, 0.5, 0.5, 0.5, 0.5, 0.5, 0.5625, 0.5, 0.5625, 0.5625, 0.5, 0.5625, 0.5, 0.5625, 0.5625, 0.5625, 0.5625, 0.625, 0.5, 0.625, 0.5, 0.625, 0.5625, 0.625, 0.5625, 0.6875, 0.5, 0.6875, 0.5, 0.6875, 0.5625, 0.6875, 0.5625, 0.75, 0.5, 0.75, 0.5, 0.75, 0.5625, 0.75, 0.5625, 0.8125, 0.5, 0.8125, 0.5, 0.8125, 0.5625, 0.8125, 0.5625, 0.875, 0.5, 0.875, 0.5, 0.875, 0.5625, 0.875, 0.5625, 0.9375, 0.5, 0.9375, 0.5625, 0.0, 0.625, 0.0, 0.625, 0.0625, 0.5625, 0.0625, 0.5625, 0.0625, 0.625, 0.0625, 0.625, 0.125, 0.5625, 0.125, 0.5625, 0.125, 0.625, 0.125, 0.625, 0.1875, 0.5625, 0.1875, 0.5625, 0.1875, 0.625, 0.1875, 0.625, 0.25, 0.5625, 0.25, 0.5625, 0.25, 0.625, 0.25, 0.625, 0.3125, 0.5625, 0.3125, 0.5625, 0.3125, 0.625, 0.3125, 0.625, 0.375, 0.5625, 0.375, 0.5625, 0.375, 0.625, 0.375, 0.625, 0.4375, 0.5625, 0.4375, 0.5625, 0.4375, 0.625, 0.4375, 0.625, 0.5, 0.5625, 0.5, 0.5625, 0.5, 0.625, 0.5, 0.625, 0.5625, 0.5625, 0.5625, 0.5625, 0.5625, 0.625, 0.5625, 0.625, 0.625, 0.5625, 0.625, 0.5625, 0.625, 0.625, 0.625, 0.625, 0.6875, 0.5625, 0.6875, 0.5625, 0.6875, 0.625, 0.6875, 0.625, 0.75, 0.5625, 0.75, 0.5625, 0.75, 0.625, 0.75, 0.625, 0.8125, 0.5625, 0.8125, 0.5625, 0.8125, 0.625, 0.8125, 0.625, 0.875, 0.5625, 0.875, 0.5625, 0.875, 0.625, 0.875, 0.625, 0.9375, 0.5625, 0.9375, 0.625, 0.0, 0.6875, 0.0, 0.6875, 0.0625, 0.625, 0.0625, 0.625, 0.0625, 0.6875, 0.0625, 0.6875, 0.125, 0.625, 0.125, 0.625, 0.125, 0.6875, 0.125, 0.6875, 0.1875, 0.625, 0.1875, 0.625, 0.1875, 0.6875, 0.1875, 0.6875, 0.25, 0.625, 0.25, 0.625, 0.25, 0.6875, 0.25, 0.6875, 0.3125, 0.625, 0.3125, 0.625, 0.3125, 0.6875, 0.3125, 0.6875, 0.375, 0.625, 0.375, 0.625, 0.375, 0.6875, 0.375, 0.6875, 0.4375, 0.625, 0.4375, 0.625, 0.4375, 0.6875, 0.4375, 0.6875, 0.5, 0.625, 0.5, 0.625, 0.5, 0.6875, 0.5, 0.6875, 0.5625, 0.625, 0.5625, 0.625, 0.5625, 0.6875, 0.5625, 0.6875, 0.625, 0.625, 0.625, 0.625, 0.625, 0.6875, 0.625, 0.6875, 0.6875, 0.625, 0.6875, 0.625, 0.6875, 0.6875, 0.6875, 0.6875, 0.75, 0.625, 0.75, 0.625, 0.75, 0.6875, 0.75, 0.6875, 0.8125, 0.625, 0.8125, 0.625, 0.8125, 0.6875, 0.8125, 0.6875, 0.875, 0.625, 0.875, 0.625, 0.875, 0.6875, 0.875, 0.6875, 0.9375, 0.625, 0.9375, 0.6875, 0.0, 0.75, 0.0, 0.75, 0.0625, 0.6875, 0.0625, 0.6875, 0.0625, 0.75, 0.0625, 0.75, 0.125, 0.6875, 0.125, 0.6875, 0.125, 0.75, 0.125, 0.75, 0.1875, 0.6875, 0.1875, 0.6875, 0.1875, 0.75, 0.1875, 0.75, 0.25, 0.6875, 0.25, 0.6875, 0.25, 0.75, 0.25, 0.75, 0.3125, 0.6875, 0.3125, 0.6875, 0.3125, 0.75, 0.3125, 0.75, 0.375, 0.6875, 0.375, 0.6875, 0.375, 0.75, 0.375, 0.75, 0.4375, 0.6875, 0.4375, 0.6875, 0.4375, 0.75, 0.4375, 0.75, 0.5, 0.6875, 0.5, 0.6875, 0.5, 0.75, 0.5, 0.75, 0.5625, 0.6875, 0.5625, 0.6875, 0.5625, 0.75, 0.5625, 0.75, 0.625, 0.6875, 0.625, 0.6875, 0.625, 0.75, 0.625, 0.75, 0.6875, 0.6875, 0.6875, 0.6875, 0.6875, 0.75, 0.6875, 0.75, 0.75, 0.6875, 0.75, 0.6875, 0.75, 0.75, 0.75, 0.75, 0.8125, 0.6875, 0.8125, 0.6875, 0.8125, 0.75, 0.8125, 0.75, 0.875, 0.6875, 0.875, 0.6875, 0.875, 0.75, 0.875, 0.75, 0.9375, 0.6875, 0.9375, 0.75, 0.0, 0.8125, 0.0, 0.8125, 0.0625, 0.75, 0.0625, 0.75, 0.0625, 0.8125, 0.0625, 0.8125, 0.125, 0.75, 0.125, 0.75, 0.125, 0.8125, 0.125, 0.8125, 0.1875, 0.75, 0.1875, 0.75, 0.1875, 0.8125, 0.1875, 0.8125, 0.25, 0.75, 0.25, 0.75, 0.25, 0.8125, 0.25, 0.8125, 0.3125, 0.75, 0.3125, 0.75, 0.3125, 0.8125, 0.3125, 0.8125, 0.375, 0.75, 0.375, 0.75, 0.375, 0.8125, 0.375, 0.8125, 0.4375, 0.75, 0.4375, 0.75, 0.4375, 0.8125, 0.4375, 0.8125, 0.5, 0.75, 0.5, 0.75, 0.5, 0.8125, 0.5, 0.8125, 0.5625, 0.75, 0.5625, 0.75, 0.5625, 0.8125, 0.5625, 0.8125, 0.625, 0.75, 0.625, 0.75, 0.625, 0.8125, 0.625, 0.8125, 0.6875, 0.75, 0.6875, 0.75, 0.6875, 0.8125, 0.6875, 0.8125, 0.75, 0.75, 0.75, 0.75, 0.75, 0.8125, 0.75, 0.8125, 0.8125, 0.75, 0.8125, 0.75, 0.8125, 0.8125, 0.8125, 0.8125, 0.875, 0.75, 0.875, 0.75, 0.875, 0.8125, 0.875, 0.8125, 0.9375, 0.75, 0.9375, 0.8125, 0.0, 0.875, 0.0, 0.875, 0.0625, 0.8125, 0.0625, 0.8125, 0.0625, 0.875, 0.0625, 0.875, 0.125, 0.8125, 0.125, 0.8125, 0.125, 0.875, 0.125, 0.875, 0.1875, 0.8125, 0.1875, 0.8125, 0.1875, 0.875, 0.1875, 0.875, 0.25, 0.8125, 0.25, 0.8125, 0.25, 0.875, 0.25, 0.875, 0.3125, 0.8125, 0.3125, 0.8125, 0.3125, 0.875, 0.3125, 0.875, 0.375, 0.8125, 0.375, 0.8125, 0.375, 0.875, 0.375, 0.875, 0.4375, 0.8125, 0.4375, 0.8125, 0.4375, 0.875, 0.4375, 0.875, 0.5, 0.8125, 0.5, 0.8125, 0.5, 0.875, 0.5, 0.875, 0.5625, 0.8125, 0.5625, 0.8125, 0.5625, 0.875, 0.5625, 0.875, 0.625, 0.8125, 0.625, 0.8125, 0.625, 0.875, 0.625, 0.875, 0.6875, 0.8125, 0.6875, 0.8125, 0.6875, 0.875, 0.6875, 0.875, 0.75, 0.8125, 0.75, 0.8125, 0.75, 0.875, 0.75, 0.875, 0.8125, 0.8125, 0.8125, 0.8125, 0.8125, 0.875, 0.8125, 0.875, 0.875, 0.8125, 0.875, 0.8125, 0.875, 0.875, 0.875, 0.875, 0.9375, 0.8125, 0.9375, 0.875, 0.0, 0.9375, 0.0, 0.9375, 0.0625, 0.875, 0.0625, 0.875, 0.0625, 0.9375, 0.0625, 0.9375, 0.125, 0.875, 0.125, 0.875, 0.125, 0.9375, 0.125, 0.9375, 0.1875, 0.875, 0.1875, 0.875, 0.1875, 0.9375, 0.1875, 0.9375, 0.25, 0.875, 0.25, 0.875, 0.25, 0.9375, 0.25, 0.9375, 0.3125, 0.875, 0.3125, 0.875, 0.3125, 0.9375, 0.3125, 0.9375, 0.375, 0.875, 0.375, 0.875, 0.375, 0.9375, 0.375, 0.9375, 0.4375, 0.875, 0.4375, 0.875, 0.4375, 0.9375, 0.4375, 0.9375, 0.5, 0.875, 0.5, 0.875, 0.5, 0.9375, 0.5, 0.9375, 0.5625, 0.875, 0.5625, 0.875, 0.5625, 0.9375, 0.5625, 0.9375, 0.625, 0.875, 0.625, 0.875, 0.625, 0.9375, 0.625, 0.9375, 0.6875, 0.875, 0.6875, 0.875, 0.6875, 0.9375, 0.6875, 0.9375, 0.75, 0.875, 0.75, 0.875, 0.75, 0.9375, 0.75, 0.9375, 0.8125, 0.875, 0.8125, 0.875, 0.8125, 0.9375, 0.8125, 0.9375, 0.875, 0.875, 0.875, 0.875, 0.875, 0.9375, 0.875, 0.9375, 0.9375, 0.875, 0.9375, 0.9375, 0.0, 1.0, 0.0, 1.0, 0.0625, 0.9375, 0.0625, 0.9375, 0.0625, 1.0, 0.0625, 1.0, 0.125, 0.9375, 0.125, 0.9375, 0.125, 1.0, 0.125, 1.0, 0.1875, 0.9375, 0.1875, 0.9375, 0.1875, 1.0, 0.1875, 1.0, 0.25, 0.9375, 0.25, 0.9375, 0.25, 1.0, 0.25, 1.0, 0.3125, 0.9375, 0.3125, 0.9375, 0.3125, 1.0, 0.3125, 1.0, 0.375, 0.9375, 0.375, 0.9375, 0.375, 1.0, 0.375, 1.0, 0.4375, 0.9375, 0.4375, 0.9375, 0.4375, 1.0, 0.4375, 1.0, 0.5, 0.9375, 0.5, 0.9375, 0.5, 1.0, 0.5, 1.0, 0.5625, 0.9375, 0.5625, 0.9375, 0.5625, 1.0, 0.5625, 1.0, 0.625, 0.9375, 0.625, 0.9375, 0.625, 1.0, 0.625, 1.0, 0.6875, 0.9375, 0.6875, 0.9375, 0.6875, 1.0, 0.6875, 1.0, 0.75, 0.9375, 0.75, 0.9375, 0.75, 1.0, 0.75, 1.0, 0.8125, 0.9375, 0.8125, 0.9375, 0.8125, 1.0, 0.8125, 1.0, 0.875, 0.9375, 0.875, 0.9375, 0.875, 1.0, 0.875, 1.0, 0.9375, 0.9375, 0.9375])
me_plane.materials.append(mat_cheesematerial)
me_plane.update()
me_cube_002 = bpy.data.meshes.new('Cube.002')
me_cube_002.from_pydata([(-3.585, 3.59, 0.901), (-5.005, 5.002, -1.351), (-3.585, -3.581, 0.9331), (-5.005, -5.009, -1.306), (3.585, 3.59, 0.901), (5.005, 5.002, -1.351), (3.585, -3.581, 0.9331), (5.005, -5.009, -1.306), (-5.005, 5.003, -1.07), (-5.005, -5.008, -1.025), (5.005, -5.008, -1.017), (5.005, 5.003, -1.062), (-5.005, -5.004, -0.2938), (5.005, -5.004, -0.2861), (5.005, 5.006, -0.3309), (-5.005, 5.006, -0.3386)], [], [(8, 1, 3, 9), (9, 3, 7, 10), (10, 7, 5, 11), (11, 5, 1, 8), (2, 6, 4, 0), (7, 3, 1, 5), (14, 11, 8, 15), (13, 10, 11, 14), (12, 9, 10, 13), (15, 8, 9, 12), (0, 15, 12, 2), (2, 12, 13, 6), (6, 13, 14, 4), (4, 14, 15, 0)])
me_cube_002.polygons.foreach_set('use_smooth', [True] * 14)
_uv = me_cube_002.uv_layers.new(name='UVMap')
_uv.uv.foreach_set('vector', [0.6009, 0.0, 0.625, 0.0, 0.625, 0.25, 0.6009, 0.25, 0.6009, 0.25, 0.625, 0.25, 0.625, 0.5, 0.6009, 0.5, 0.6009, 0.5, 0.625, 0.5, 0.625, 0.75, 0.6009, 0.75, 0.6009, 0.75, 0.625, 0.75, 0.625, 1.0, 0.6009, 1.0, 0.125, 0.5, 0.375, 0.5, 0.375, 0.75, 0.125, 0.75, 0.625, 0.5, 0.875, 0.5, 0.875, 0.75, 0.625, 0.75, 0.4451, 0.75, 0.6009, 0.75, 0.6009, 1.0, 0.4451, 1.0, 0.4451, 0.5, 0.6009, 0.5, 0.6009, 0.75, 0.4451, 0.75, 0.4451, 0.25, 0.6009, 0.25, 0.6009, 0.5, 0.4451, 0.5, 0.4451, 0.0, 0.6009, 0.0, 0.6009, 0.25, 0.4451, 0.25, 0.375, 0.0, 0.4451, 0.0, 0.4451, 0.25, 0.375, 0.25, 0.375, 0.25, 0.4451, 0.25, 0.4451, 0.5, 0.375, 0.5, 0.375, 0.5, 0.4451, 0.5, 0.4451, 0.75, 0.375, 0.75, 0.375, 0.75, 0.4451, 0.75, 0.4451, 1.0, 0.375, 1.0])
me_cube_002.materials.append(mat_bunmaterial)
me_cube_002.update()

# ---- objects
ob_point = bpy.data.objects.new('Point', light_point)
ob_cube = bpy.data.objects.new('Cube', me_cube)
ob_cube_001 = bpy.data.objects.new('Cube.001', me_cube_001)
ob_plane = bpy.data.objects.new('Plane', me_plane)
ob_cube_002 = bpy.data.objects.new('Cube.002', me_cube_002)
ob_point_001 = bpy.data.objects.new('Point.001', light_point_001)

# ---- transforms, parenting, visibility, modifiers, constraints
ob_point.location = (-6.311, 7.183, 9.74)
ob_cube.location = (0.0, 0.0, 0.0)
_m = ob_cube.modifiers.new('Subdivision', 'SUBSURF')
_m.levels = 4
ob_cube_001.location = (0.0, 0.0, 2.149)
ob_cube_001.scale = (0.9325, 0.9325, 0.9325)
_m = ob_cube_001.modifiers.new('Subdivision', 'SUBSURF')
_m.levels = 4
ob_plane.location = (0.0, 0.0, 0.0)
_m = ob_plane.modifiers.new('Solidify', 'SOLIDIFY')
_m.thickness = 0.08
_m = ob_plane.modifiers.new('Smooth by Angle', 'NODES')
_m.node_group = ng_smooth_by_angle
_m.use_pin_to_last = True
_m.show_group_selector = False
ob_cube_002.location = (0.0, 0.0, 3.5)
_m = ob_cube_002.modifiers.new('Subdivision', 'SUBSURF')
_m.levels = 4
ob_point_001.location = (10.78, -2.907, 8.082)

# ---- collection membership
col_collection.objects.link(ob_point)
col_collection.objects.link(ob_cube)
col_collection.objects.link(ob_cube_001)
col_collection.objects.link(ob_plane)
col_collection.objects.link(ob_cube_002)
col_collection.objects.link(ob_point_001)

# ---- scene / render settings (as saved in the file)
scene.frame_start = 1; scene.frame_end = 250; scene.frame_set(1)
scene.render.engine = 'BLENDER_EEVEE_NEXT'
bpy.context.view_layer.update()

# ---- added for rendering (the .blend has no active camera): camera
cam_auto = bpy.data.cameras.new('AutoCamera')
cam_auto.lens = 50.0
cam_auto.sensor_width = 36.0
cam_auto.clip_end = 1000.0
ob_auto_camera = bpy.data.objects.new('AutoCamera', cam_auto)
scene.collection.objects.link(ob_auto_camera)
ob_auto_camera.location = (13.7134, -16.4573, 13.2153)
ob_auto_camera.rotation_euler = (1.09748, -7.21219e-08, 0.694738)
scene.camera = ob_auto_camera
bpy.context.view_layer.update()
